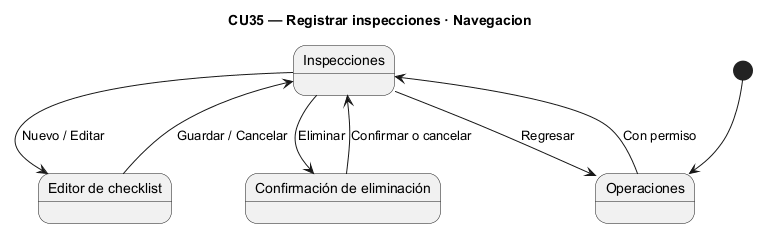

The diagram above was rendered by PlantUML. Its source (embedded in the PNG):
@startuml
skinparam backgroundColor white
skinparam shadowing false
title CU35 — Registrar inspecciones · Navegacion
[*] --> Operaciones
state "Inspecciones" as Listado
state "Editor de checklist" as Panel
Operaciones --> Listado : Con permiso
Listado --> Panel : Nuevo / Editar
Panel --> Listado : Guardar / Cancelar
state "Confirmación de eliminación" as Confirmar
Listado --> Confirmar : Eliminar
Confirmar --> Listado : Confirmar o cancelar
Listado --> Operaciones : Regresar
@enduml